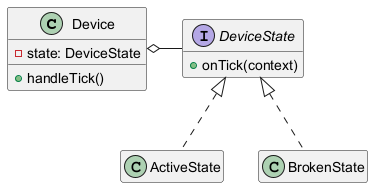

The diagram above was rendered by PlantUML. Its source (embedded in the PNG):
@startuml Pattern State
hide empty members
class Device {
  - state: DeviceState
  + handleTick()
}
interface DeviceState {
  + onTick(context)
}
Device o-right- DeviceState
DeviceState <|.. ActiveState
DeviceState <|.. BrokenState
@enduml